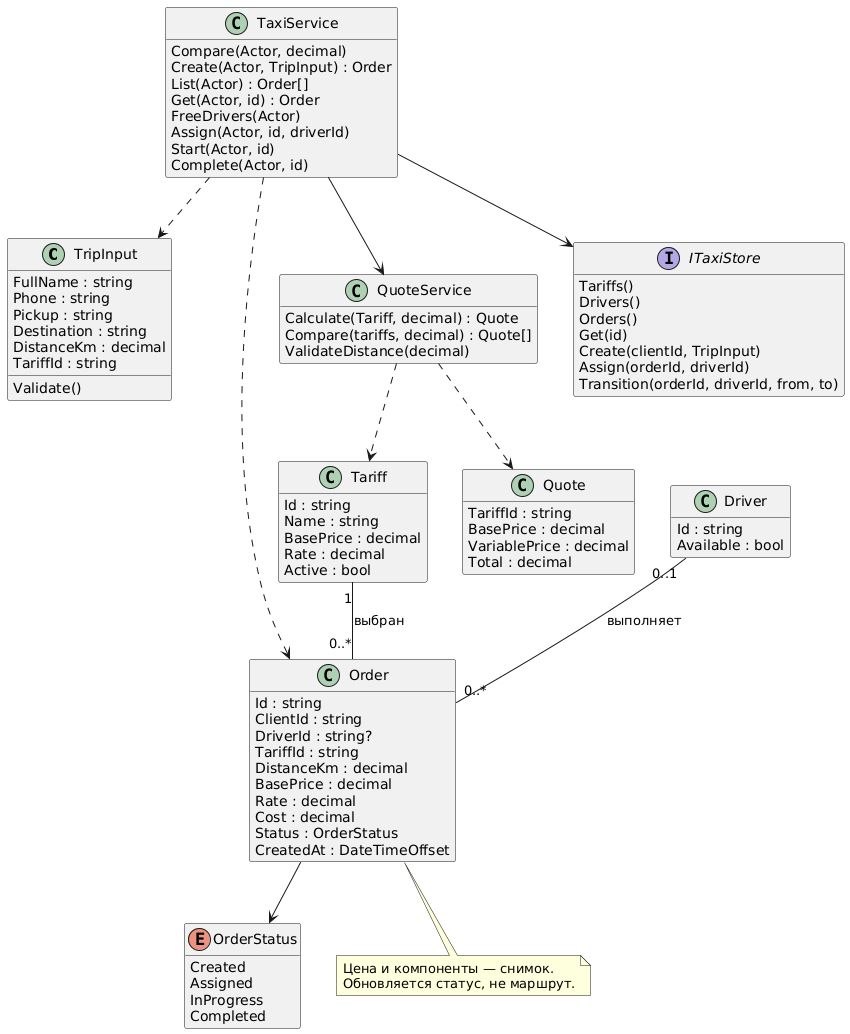

The diagram above was rendered by PlantUML. Its source (embedded in the PNG):
@startuml
skinparam defaultFontName DejaVu Sans
hide empty members
class TripInput {
 FullName : string
 Phone : string
 Pickup : string
 Destination : string
 DistanceKm : decimal
 TariffId : string
 Validate()
}
class Tariff {
 Id : string
 Name : string
 BasePrice : decimal
 Rate : decimal
 Active : bool
}
class Quote {
 TariffId : string
 BasePrice : decimal
 VariablePrice : decimal
 Total : decimal
}
class Order {
 Id : string
 ClientId : string
 DriverId : string?
 TariffId : string
 DistanceKm : decimal
 BasePrice : decimal
 Rate : decimal
 Cost : decimal
 Status : OrderStatus
 CreatedAt : DateTimeOffset
}
class Driver {
 Id : string
 Available : bool
}
enum OrderStatus {
 Created
 Assigned
 InProgress
 Completed
}
class QuoteService {
 Calculate(Tariff, decimal) : Quote
 Compare(tariffs, decimal) : Quote[]
 ValidateDistance(decimal)
}
class TaxiService {
 Compare(Actor, decimal)
 Create(Actor, TripInput) : Order
 List(Actor) : Order[]
 Get(Actor, id) : Order
 FreeDrivers(Actor)
 Assign(Actor, id, driverId)
 Start(Actor, id)
 Complete(Actor, id)
}
interface ITaxiStore {
 Tariffs()
 Drivers()
 Orders()
 Get(id)
 Create(clientId, TripInput)
 Assign(orderId, driverId)
 Transition(orderId, driverId, from, to)
}
Tariff "1" -- "0..*" Order : выбран
Driver "0..1" -- "0..*" Order : выполняет
Order --> OrderStatus
QuoteService ..> Tariff
QuoteService ..> Quote
TaxiService --> ITaxiStore
TaxiService --> QuoteService
TaxiService ..> TripInput
TaxiService ..> Order
note bottom of Order
Цена и компоненты — снимок.
Обновляется статус, не маршрут.
end note
@enduml